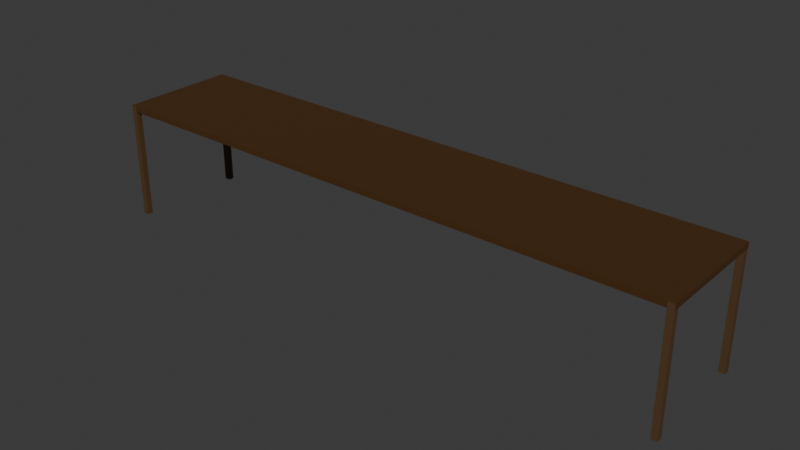 # Source: LongTable.blend  (saved by Blender 4.4.30; exported with 4.5.12 LTS)
import bpy
from mathutils import Matrix  # noqa: F401  (used for matrix-valued properties, if any)

bpy.ops.wm.read_factory_settings(use_empty=True)
scene = bpy.context.scene
scene.name = 'Scene'

# ---- materials (node trees are filled in below, after node groups)
mat_longtable = bpy.data.materials.new('Longtable')
mat_material_002 = bpy.data.materials.new('Material.002')
mat_material_003 = bpy.data.materials.new('Material.003')
mat_material_001 = bpy.data.materials.new('Material.001')
mat_material_004 = bpy.data.materials.new('Material.004')

# ---- material node trees
mat_longtable.use_nodes = True; mat_longtable.node_tree.nodes.clear()
_N = mat_longtable.node_tree.nodes; _L = mat_longtable.node_tree.links
n0 = _N.new('ShaderNodeBsdfPrincipled'); n0.name = 'Principled BSDF'; n0.location = (10, 300)
n0.inputs[0].default_value = (0.06908, 0.02972, 0.00626, 1.0)
n1 = _N.new('ShaderNodeOutputMaterial'); n1.name = 'Material Output'; n1.location = (300, 300)
_L.new(n0.outputs[0], n1.inputs[0])
n1.is_active_output = True
mat_material_002.use_nodes = True; mat_material_002.node_tree.nodes.clear()
_N = mat_material_002.node_tree.nodes; _L = mat_material_002.node_tree.links
n0 = _N.new('ShaderNodeBsdfPrincipled'); n0.name = 'Principled BSDF'; n0.location = (10, 300)
n0.inputs[0].default_value = (0.09399, 0.04984, 0.02119, 1.0)
n1 = _N.new('ShaderNodeOutputMaterial'); n1.name = 'Material Output'; n1.location = (300, 300)
_L.new(n0.outputs[0], n1.inputs[0])
n1.is_active_output = True
mat_material_003.use_nodes = True; mat_material_003.node_tree.nodes.clear()
_N = mat_material_003.node_tree.nodes; _L = mat_material_003.node_tree.links
n0 = _N.new('ShaderNodeBsdfPrincipled'); n0.name = 'Principled BSDF'; n0.location = (10, 300)
n0.inputs[0].default_value = (0.08734, 0.04434, 0.01773, 1.0)
n1 = _N.new('ShaderNodeOutputMaterial'); n1.name = 'Material Output'; n1.location = (300, 300)
_L.new(n0.outputs[0], n1.inputs[0])
n1.is_active_output = True
mat_material_001.use_nodes = True; mat_material_001.node_tree.nodes.clear()
_N = mat_material_001.node_tree.nodes; _L = mat_material_001.node_tree.links
n0 = _N.new('ShaderNodeBsdfPrincipled'); n0.name = 'Principled BSDF'; n0.location = (10, 300)
n0.inputs[0].default_value = (0.09186, 0.04807, 0.02002, 1.0)
n1 = _N.new('ShaderNodeOutputMaterial'); n1.name = 'Material Output'; n1.location = (300, 300)
_L.new(n0.outputs[0], n1.inputs[0])
n1.is_active_output = True
mat_material_004.use_nodes = True; mat_material_004.node_tree.nodes.clear()
_N = mat_material_004.node_tree.nodes; _L = mat_material_004.node_tree.links
n0 = _N.new('ShaderNodeBsdfPrincipled'); n0.name = 'Principled BSDF'; n0.location = (10, 300)
n0.inputs[0].default_value = (0.09088, 0.04724, 0.01944, 1.0)
n1 = _N.new('ShaderNodeOutputMaterial'); n1.name = 'Material Output'; n1.location = (300, 300)
_L.new(n0.outputs[0], n1.inputs[0])
n1.is_active_output = True

# ---- world
world_world = bpy.data.worlds.new('World'); scene.world = world_world
world_world.use_nodes = True; world_world.node_tree.nodes.clear()
_N = world_world.node_tree.nodes; _L = world_world.node_tree.links
n0 = _N.new('ShaderNodeOutputWorld'); n0.name = 'World Output'; n0.location = (300, 300)
n1 = _N.new('ShaderNodeBackground'); n1.name = 'Background'; n1.location = (10, 300)
n1.inputs[0].default_value = (0.05088, 0.05088, 0.05088, 1.0)
_L.new(n1.outputs[0], n0.inputs[0])
n0.is_active_output = True
world_world.color = (0.05088, 0.05088, 0.05088)
world_world.sun_shadow_jitter_overblur = 0.0

# ---- meshes
me_cube_002 = bpy.data.meshes.new('Cube.002')
me_cube_002.from_pydata([(-1.0, -1.0, -1.0), (-1.0, -1.0, 1.0), (-1.0, 1.0, -1.0), (-1.0, 1.0, 1.0), (1.0, -1.0, -1.0), (1.0, -1.0, 1.0), (1.0, 1.0, -1.0), (1.0, 1.0, 1.0), (0.5933, 1.0, -1.0), (0.5933, 1.0, 1.0), (0.5933, -1.0, -1.0), (0.5933, -1.0, 1.0), (-0.5862, 1.0, -1.0), (-0.5862, -1.0, 1.0), (-0.5862, 1.0, 1.0), (-0.5862, -1.0, -1.0)], [], [(0, 1, 3, 2), (8, 9, 7, 6), (6, 7, 5, 4), (15, 13, 1, 0), (8, 6, 4, 10), (14, 3, 1, 13), (7, 9, 11, 5), (12, 8, 10, 15), (4, 5, 11, 10), (12, 14, 9, 8), (2, 3, 14, 12), (2, 12, 15, 0), (9, 14, 13, 11), (10, 11, 13, 15)])
_uv = me_cube_002.uv_layers.new(name='UVMap')
_uv.uv.foreach_set('vector', [0.375, 0.0, 0.625, 0.0, 0.625, 0.25, 0.375, 0.25, 0.375, 0.4492, 0.625, 0.4492, 0.625, 0.5, 0.375, 0.5, 0.375, 0.5, 0.625, 0.5, 0.625, 0.75, 0.375, 0.75, 0.375, 0.9483, 0.625, 0.9483, 0.625, 1.0, 0.375, 1.0, 0.3242, 0.5, 0.375, 0.5, 0.375, 0.75, 0.3242, 0.75, 0.8233, 0.5, 0.875, 0.5, 0.875, 0.75, 0.8233, 0.75, 0.625, 0.5, 0.6758, 0.5, 0.6758, 0.75, 0.625, 0.75, 0.1767, 0.5, 0.3242, 0.5, 0.3242, 0.75, 0.1767, 0.75, 0.375, 0.75, 0.625, 0.75, 0.625, 0.8008, 0.375, 0.8008, 0.375, 0.3017, 0.625, 0.3017, 0.625, 0.4492, 0.375, 0.4492, 0.375, 0.25, 0.625, 0.25, 0.625, 0.3017, 0.375, 0.3017, 0.125, 0.5, 0.1767, 0.5, 0.1767, 0.75, 0.125, 0.75, 0.6758, 0.5, 0.8233, 0.5, 0.8233, 0.75, 0.6758, 0.75, 0.375, 0.8008, 0.625, 0.8008, 0.625, 0.9483, 0.375, 0.9483])
me_cube_002.materials.append(mat_longtable)
me_cube_002.materials.append(None)
me_cube_002.update()
me_cube_003 = bpy.data.meshes.new('Cube.003')
me_cube_003.from_pydata([(-1.0, -1.0, -1.0), (-1.0, -1.0, 1.0), (-1.0, 1.0, -1.0), (-1.0, 1.0, 1.0), (1.0, -1.0, -1.0), (1.0, -1.0, 1.0), (1.0, 1.0, -1.0), (1.0, 1.0, 1.0)], [], [(0, 1, 3, 2), (2, 3, 7, 6), (6, 7, 5, 4), (4, 5, 1, 0), (2, 6, 4, 0), (7, 3, 1, 5)])
_uv = me_cube_003.uv_layers.new(name='UVMap')
_uv.uv.foreach_set('vector', [0.375, 0.0, 0.625, 0.0, 0.625, 0.25, 0.375, 0.25, 0.375, 0.25, 0.625, 0.25, 0.625, 0.5, 0.375, 0.5, 0.375, 0.5, 0.625, 0.5, 0.625, 0.75, 0.375, 0.75, 0.375, 0.75, 0.625, 0.75, 0.625, 1.0, 0.375, 1.0, 0.125, 0.5, 0.375, 0.5, 0.375, 0.75, 0.125, 0.75, 0.625, 0.5, 0.875, 0.5, 0.875, 0.75, 0.625, 0.75])
me_cube_003.materials.append(mat_material_002)
me_cube_003.update()
me_cube_004 = bpy.data.meshes.new('Cube.004')
me_cube_004.from_pydata([(-1.0, -1.0, -1.0), (-1.0, -1.0, 1.0), (-1.0, 1.0, -1.0), (-1.0, 1.0, 1.0), (1.0, -1.0, -1.0), (1.0, -1.0, 1.0), (1.0, 1.0, -1.0), (1.0, 1.0, 1.0)], [], [(0, 1, 3, 2), (2, 3, 7, 6), (6, 7, 5, 4), (4, 5, 1, 0), (2, 6, 4, 0), (7, 3, 1, 5)])
_uv = me_cube_004.uv_layers.new(name='UVMap')
_uv.uv.foreach_set('vector', [0.375, 0.0, 0.625, 0.0, 0.625, 0.25, 0.375, 0.25, 0.375, 0.25, 0.625, 0.25, 0.625, 0.5, 0.375, 0.5, 0.375, 0.5, 0.625, 0.5, 0.625, 0.75, 0.375, 0.75, 0.375, 0.75, 0.625, 0.75, 0.625, 1.0, 0.375, 1.0, 0.125, 0.5, 0.375, 0.5, 0.375, 0.75, 0.125, 0.75, 0.625, 0.5, 0.875, 0.5, 0.875, 0.75, 0.625, 0.75])
me_cube_004.materials.append(mat_material_003)
me_cube_004.update()
me_cube_005 = bpy.data.meshes.new('Cube.005')
me_cube_005.from_pydata([(-1.0, -1.0, -1.0), (-1.0, -1.0, 1.0), (-1.0, 1.0, -1.0), (-1.0, 1.0, 1.0), (1.0, -1.0, -1.0), (1.0, -1.0, 1.0), (1.0, 1.0, -1.0), (1.0, 1.0, 1.0)], [], [(0, 1, 3, 2), (2, 3, 7, 6), (6, 7, 5, 4), (4, 5, 1, 0), (2, 6, 4, 0), (7, 3, 1, 5)])
_uv = me_cube_005.uv_layers.new(name='UVMap')
_uv.uv.foreach_set('vector', [0.375, 0.0, 0.625, 0.0, 0.625, 0.25, 0.375, 0.25, 0.375, 0.25, 0.625, 0.25, 0.625, 0.5, 0.375, 0.5, 0.375, 0.5, 0.625, 0.5, 0.625, 0.75, 0.375, 0.75, 0.375, 0.75, 0.625, 0.75, 0.625, 1.0, 0.375, 1.0, 0.125, 0.5, 0.375, 0.5, 0.375, 0.75, 0.125, 0.75, 0.625, 0.5, 0.875, 0.5, 0.875, 0.75, 0.625, 0.75])
me_cube_005.materials.append(mat_material_001)
me_cube_005.update()
me_cube_006 = bpy.data.meshes.new('Cube.006')
me_cube_006.from_pydata([(-1.0, -1.0, -1.0), (-1.0, -1.0, 1.0), (-1.0, 1.0, -1.0), (-1.0, 1.0, 1.0), (1.0, -1.0, -1.0), (1.0, -1.0, 1.0), (1.0, 1.0, -1.0), (1.0, 1.0, 1.0)], [], [(0, 1, 3, 2), (2, 3, 7, 6), (6, 7, 5, 4), (4, 5, 1, 0), (2, 6, 4, 0), (7, 3, 1, 5)])
_uv = me_cube_006.uv_layers.new(name='UVMap')
_uv.uv.foreach_set('vector', [0.375, 0.0, 0.625, 0.0, 0.625, 0.25, 0.375, 0.25, 0.375, 0.25, 0.625, 0.25, 0.625, 0.5, 0.375, 0.5, 0.375, 0.5, 0.625, 0.5, 0.625, 0.75, 0.375, 0.75, 0.375, 0.75, 0.625, 0.75, 0.625, 1.0, 0.375, 1.0, 0.125, 0.5, 0.375, 0.5, 0.375, 0.75, 0.125, 0.75, 0.625, 0.5, 0.875, 0.5, 0.875, 0.75, 0.625, 0.75])
me_cube_006.materials.append(mat_material_004)
me_cube_006.update()

# ---- objects
ob_cube = bpy.data.objects.new('Cube', me_cube_002)
ob_cube_001 = bpy.data.objects.new('Cube.001', me_cube_003)
ob_cube_002 = bpy.data.objects.new('Cube.002', me_cube_004)
ob_cube_003 = bpy.data.objects.new('Cube.003', me_cube_005)
ob_cube_004 = bpy.data.objects.new('Cube.004', me_cube_006)

# ---- transforms, parenting, visibility, modifiers, constraints
ob_cube.location = (0.06226, -5.161e-07, 3.841)
ob_cube.scale = (10.0, 2.0, 0.1)
ob_cube_001.location = (9.955, -1.91, 1.928)
ob_cube_001.scale = (0.1, 0.1, 2.0)
ob_cube_002.location = (-9.827, 1.892, 1.91)
ob_cube_002.scale = (0.1, 0.1, 2.0)
ob_cube_003.location = (9.955, 1.892, 1.928)
ob_cube_003.scale = (0.1, 0.1, 2.0)
ob_cube_004.location = (-9.827, -1.91, 1.928)
ob_cube_004.scale = (0.1, 0.1, 2.0)

# ---- collection membership
scene.collection.objects.link(ob_cube)
scene.collection.objects.link(ob_cube_001)
scene.collection.objects.link(ob_cube_002)
scene.collection.objects.link(ob_cube_003)
scene.collection.objects.link(ob_cube_004)

# ---- scene / render settings (as saved in the file)
scene.frame_start = 1; scene.frame_end = 250; scene.frame_set(1)
scene.render.engine = 'BLENDER_EEVEE_NEXT'
bpy.context.view_layer.update()

# ---- added for rendering (the .blend has no active camera and no usable light): camera, sun
cam_auto = bpy.data.cameras.new('AutoCamera')
cam_auto.lens = 50.0
cam_auto.sensor_width = 36.0
cam_auto.clip_end = 1000.0
ob_auto_camera = bpy.data.objects.new('AutoCamera', cam_auto)
scene.collection.objects.link(ob_auto_camera)
ob_auto_camera.location = (19.2999, -23.0901, 17.3157)
ob_auto_camera.rotation_euler = (1.09748, -7.21219e-08, 0.694738)
scene.camera = ob_auto_camera
light_auto_sun = bpy.data.lights.new('AutoSun', 'SUN')
light_auto_sun.energy = 3.0
light_auto_sun.angle = 0.0523599
ob_auto_sun = bpy.data.objects.new('AutoSun', light_auto_sun)
scene.collection.objects.link(ob_auto_sun)
ob_auto_sun.rotation_euler = (0.872665, 0.174533, 0.523599)
bpy.context.view_layer.update()
